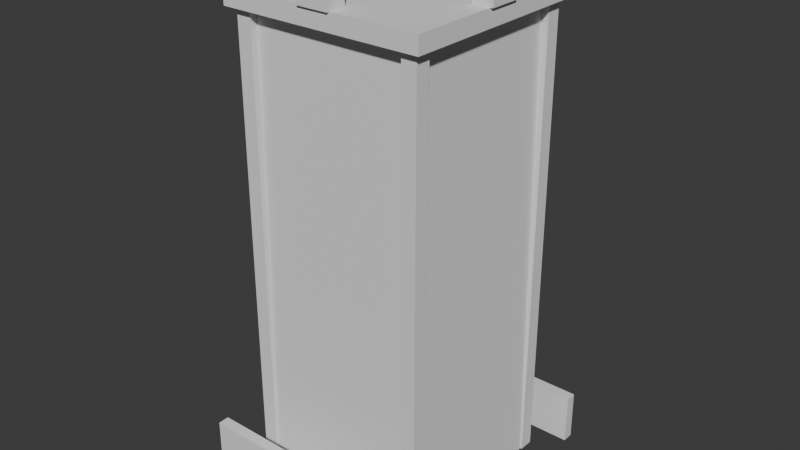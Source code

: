 # Source: tower.blend  (saved by Blender 4.5.92; exported with 4.5.12 LTS)
import bpy
from mathutils import Matrix  # noqa: F401  (used for matrix-valued properties, if any)

bpy.ops.wm.read_factory_settings(use_empty=True)
scene = bpy.context.scene
scene.name = 'Scene'

# ---- collections
col_collection = bpy.data.collections.new('Collection'); scene.collection.children.link(col_collection)

# ---- world
world_world = bpy.data.worlds.new('World'); scene.world = world_world
world_world.use_nodes = True; world_world.node_tree.nodes.clear()
_N = world_world.node_tree.nodes; _L = world_world.node_tree.links
n0 = _N.new('ShaderNodeOutputWorld'); n0.name = 'World Output'; n0.location = (200, 100)
n1 = _N.new('ShaderNodeBackground'); n1.name = 'Background'; n1.location = (-200, 100)
n1.inputs[0].default_value = (0.05088, 0.05088, 0.05088, 1.0)
_L.new(n1.outputs[0], n0.inputs[0])
n0.is_active_output = True
world_world.color = (0.05088, 0.05088, 0.05088)
world_world.sun_shadow_jitter_overblur = 0.0

# ---- meshes
me_walls = bpy.data.meshes.new('walls')
me_walls.from_pydata([(-1.0, 1.0, 0.0), (1.0, 1.0, 0.0), (1.0, -1.0, 0.0), (-1.0, -1.0, 0.0), (-0.94, 0.94, 5.0), (0.94, 0.94, 5.0), (0.94, -0.94, 5.0), (-0.94, -0.94, 5.0)], [], [(0, 1, 2), (0, 2, 3), (4, 6, 5), (4, 7, 6), (0, 5, 1), (0, 4, 5), (2, 7, 3), (2, 6, 7), (1, 6, 2), (1, 5, 6), (3, 4, 0), (3, 7, 4)])
_ca = me_walls.color_attributes.new('COLOR_0', 'FLOAT_COLOR', 'CORNER')
_ca.data.foreach_set('color', [0.62, 0.62, 0.6, 0.12, 0.62, 0.62, 0.6, 0.12, 0.62, 0.62, 0.6, 0.12, 0.62, 0.62, 0.6, 0.12, 0.62, 0.62, 0.6, 0.12, 0.62, 0.62, 0.6, 0.12, 0.62, 0.62, 0.6, 0.12, 0.62, 0.62, 0.6, 0.12, 0.62, 0.62, 0.6, 0.12, 0.62, 0.62, 0.6, 0.12, 0.62, 0.62, 0.6, 0.12, 0.62, 0.62, 0.6, 0.12, 0.62, 0.62, 0.6, 0.12, 0.62, 0.62, 0.6, 0.12, 0.62, 0.62, 0.6, 0.12, 0.62, 0.62, 0.6, 0.12, 0.62, 0.62, 0.6, 0.12, 0.62, 0.62, 0.6, 0.12, 0.62, 0.62, 0.6, 0.12, 0.62, 0.62, 0.6, 0.12, 0.62, 0.62, 0.6, 0.12, 0.62, 0.62, 0.6, 0.12, 0.62, 0.62, 0.6, 0.12, 0.62, 0.62, 0.6, 0.12, 0.62, 0.62, 0.6, 0.12, 0.62, 0.62, 0.6, 0.12, 0.62, 0.62, 0.6, 0.12, 0.62, 0.62, 0.6, 0.12, 0.62, 0.62, 0.6, 0.12, 0.62, 0.62, 0.6, 0.12, 0.62, 0.62, 0.6, 0.12, 0.62, 0.62, 0.6, 0.12, 0.62, 0.62, 0.6, 0.12, 0.62, 0.62, 0.6, 0.12, 0.62, 0.62, 0.6, 0.12, 0.62, 0.62, 0.6, 0.12])
me_walls.update()
me_post_nw = bpy.data.meshes.new('post_nw')
me_post_nw.from_pydata([(-1.02, 1.02, 0.0), (-0.86, 1.02, 0.0), (-0.86, 0.86, 0.0), (-1.02, 0.86, 0.0), (-1.02, 1.02, 5.06), (-0.86, 1.02, 5.06), (-0.86, 0.86, 5.06), (-1.02, 0.86, 5.06)], [], [(0, 1, 2), (0, 2, 3), (4, 6, 5), (4, 7, 6), (0, 5, 1), (0, 4, 5), (2, 7, 3), (2, 6, 7), (1, 6, 2), (1, 5, 6), (3, 4, 0), (3, 7, 4)])
_ca = me_post_nw.color_attributes.new('COLOR_0', 'FLOAT_COLOR', 'CORNER')
_ca.data.foreach_set('color', [0.35, 0.25, 0.17, 0.0, 0.35, 0.25, 0.17, 0.0, 0.35, 0.25, 0.17, 0.0, 0.35, 0.25, 0.17, 0.0, 0.35, 0.25, 0.17, 0.0, 0.35, 0.25, 0.17, 0.0, 0.35, 0.25, 0.17, 0.0, 0.35, 0.25, 0.17, 0.0, 0.35, 0.25, 0.17, 0.0, 0.35, 0.25, 0.17, 0.0, 0.35, 0.25, 0.17, 0.0, 0.35, 0.25, 0.17, 0.0, 0.35, 0.25, 0.17, 0.0, 0.35, 0.25, 0.17, 0.0, 0.35, 0.25, 0.17, 0.0, 0.35, 0.25, 0.17, 0.0, 0.35, 0.25, 0.17, 0.0, 0.35, 0.25, 0.17, 0.0, 0.35, 0.25, 0.17, 0.0, 0.35, 0.25, 0.17, 0.0, 0.35, 0.25, 0.17, 0.0, 0.35, 0.25, 0.17, 0.0, 0.35, 0.25, 0.17, 0.0, 0.35, 0.25, 0.17, 0.0, 0.35, 0.25, 0.17, 0.0, 0.35, 0.25, 0.17, 0.0, 0.35, 0.25, 0.17, 0.0, 0.35, 0.25, 0.17, 0.0, 0.35, 0.25, 0.17, 0.0, 0.35, 0.25, 0.17, 0.0, 0.35, 0.25, 0.17, 0.0, 0.35, 0.25, 0.17, 0.0, 0.35, 0.25, 0.17, 0.0, 0.35, 0.25, 0.17, 0.0, 0.35, 0.25, 0.17, 0.0, 0.35, 0.25, 0.17, 0.0])
me_post_nw.update()
me_post_sw = bpy.data.meshes.new('post_sw')
me_post_sw.from_pydata([(-1.02, -0.86, 0.0), (-0.86, -0.86, 0.0), (-0.86, -1.02, 0.0), (-1.02, -1.02, 0.0), (-1.02, -0.86, 5.06), (-0.86, -0.86, 5.06), (-0.86, -1.02, 5.06), (-1.02, -1.02, 5.06)], [], [(0, 1, 2), (0, 2, 3), (4, 6, 5), (4, 7, 6), (0, 5, 1), (0, 4, 5), (2, 7, 3), (2, 6, 7), (1, 6, 2), (1, 5, 6), (3, 4, 0), (3, 7, 4)])
_ca = me_post_sw.color_attributes.new('COLOR_0', 'FLOAT_COLOR', 'CORNER')
_ca.data.foreach_set('color', [0.35, 0.25, 0.17, 0.0, 0.35, 0.25, 0.17, 0.0, 0.35, 0.25, 0.17, 0.0, 0.35, 0.25, 0.17, 0.0, 0.35, 0.25, 0.17, 0.0, 0.35, 0.25, 0.17, 0.0, 0.35, 0.25, 0.17, 0.0, 0.35, 0.25, 0.17, 0.0, 0.35, 0.25, 0.17, 0.0, 0.35, 0.25, 0.17, 0.0, 0.35, 0.25, 0.17, 0.0, 0.35, 0.25, 0.17, 0.0, 0.35, 0.25, 0.17, 0.0, 0.35, 0.25, 0.17, 0.0, 0.35, 0.25, 0.17, 0.0, 0.35, 0.25, 0.17, 0.0, 0.35, 0.25, 0.17, 0.0, 0.35, 0.25, 0.17, 0.0, 0.35, 0.25, 0.17, 0.0, 0.35, 0.25, 0.17, 0.0, 0.35, 0.25, 0.17, 0.0, 0.35, 0.25, 0.17, 0.0, 0.35, 0.25, 0.17, 0.0, 0.35, 0.25, 0.17, 0.0, 0.35, 0.25, 0.17, 0.0, 0.35, 0.25, 0.17, 0.0, 0.35, 0.25, 0.17, 0.0, 0.35, 0.25, 0.17, 0.0, 0.35, 0.25, 0.17, 0.0, 0.35, 0.25, 0.17, 0.0, 0.35, 0.25, 0.17, 0.0, 0.35, 0.25, 0.17, 0.0, 0.35, 0.25, 0.17, 0.0, 0.35, 0.25, 0.17, 0.0, 0.35, 0.25, 0.17, 0.0, 0.35, 0.25, 0.17, 0.0])
me_post_sw.update()
me_post_ne = bpy.data.meshes.new('post_ne')
me_post_ne.from_pydata([(0.86, 1.02, 0.0), (1.02, 1.02, 0.0), (1.02, 0.86, 0.0), (0.86, 0.86, 0.0), (0.86, 1.02, 5.06), (1.02, 1.02, 5.06), (1.02, 0.86, 5.06), (0.86, 0.86, 5.06)], [], [(0, 1, 2), (0, 2, 3), (4, 6, 5), (4, 7, 6), (0, 5, 1), (0, 4, 5), (2, 7, 3), (2, 6, 7), (1, 6, 2), (1, 5, 6), (3, 4, 0), (3, 7, 4)])
_ca = me_post_ne.color_attributes.new('COLOR_0', 'FLOAT_COLOR', 'CORNER')
_ca.data.foreach_set('color', [0.35, 0.25, 0.17, 0.0, 0.35, 0.25, 0.17, 0.0, 0.35, 0.25, 0.17, 0.0, 0.35, 0.25, 0.17, 0.0, 0.35, 0.25, 0.17, 0.0, 0.35, 0.25, 0.17, 0.0, 0.35, 0.25, 0.17, 0.0, 0.35, 0.25, 0.17, 0.0, 0.35, 0.25, 0.17, 0.0, 0.35, 0.25, 0.17, 0.0, 0.35, 0.25, 0.17, 0.0, 0.35, 0.25, 0.17, 0.0, 0.35, 0.25, 0.17, 0.0, 0.35, 0.25, 0.17, 0.0, 0.35, 0.25, 0.17, 0.0, 0.35, 0.25, 0.17, 0.0, 0.35, 0.25, 0.17, 0.0, 0.35, 0.25, 0.17, 0.0, 0.35, 0.25, 0.17, 0.0, 0.35, 0.25, 0.17, 0.0, 0.35, 0.25, 0.17, 0.0, 0.35, 0.25, 0.17, 0.0, 0.35, 0.25, 0.17, 0.0, 0.35, 0.25, 0.17, 0.0, 0.35, 0.25, 0.17, 0.0, 0.35, 0.25, 0.17, 0.0, 0.35, 0.25, 0.17, 0.0, 0.35, 0.25, 0.17, 0.0, 0.35, 0.25, 0.17, 0.0, 0.35, 0.25, 0.17, 0.0, 0.35, 0.25, 0.17, 0.0, 0.35, 0.25, 0.17, 0.0, 0.35, 0.25, 0.17, 0.0, 0.35, 0.25, 0.17, 0.0, 0.35, 0.25, 0.17, 0.0, 0.35, 0.25, 0.17, 0.0])
me_post_ne.update()
me_post_se = bpy.data.meshes.new('post_se')
me_post_se.from_pydata([(0.86, -0.86, 0.0), (1.02, -0.86, 0.0), (1.02, -1.02, 0.0), (0.86, -1.02, 0.0), (0.86, -0.86, 5.06), (1.02, -0.86, 5.06), (1.02, -1.02, 5.06), (0.86, -1.02, 5.06)], [], [(0, 1, 2), (0, 2, 3), (4, 6, 5), (4, 7, 6), (0, 5, 1), (0, 4, 5), (2, 7, 3), (2, 6, 7), (1, 6, 2), (1, 5, 6), (3, 4, 0), (3, 7, 4)])
_ca = me_post_se.color_attributes.new('COLOR_0', 'FLOAT_COLOR', 'CORNER')
_ca.data.foreach_set('color', [0.35, 0.25, 0.17, 0.0, 0.35, 0.25, 0.17, 0.0, 0.35, 0.25, 0.17, 0.0, 0.35, 0.25, 0.17, 0.0, 0.35, 0.25, 0.17, 0.0, 0.35, 0.25, 0.17, 0.0, 0.35, 0.25, 0.17, 0.0, 0.35, 0.25, 0.17, 0.0, 0.35, 0.25, 0.17, 0.0, 0.35, 0.25, 0.17, 0.0, 0.35, 0.25, 0.17, 0.0, 0.35, 0.25, 0.17, 0.0, 0.35, 0.25, 0.17, 0.0, 0.35, 0.25, 0.17, 0.0, 0.35, 0.25, 0.17, 0.0, 0.35, 0.25, 0.17, 0.0, 0.35, 0.25, 0.17, 0.0, 0.35, 0.25, 0.17, 0.0, 0.35, 0.25, 0.17, 0.0, 0.35, 0.25, 0.17, 0.0, 0.35, 0.25, 0.17, 0.0, 0.35, 0.25, 0.17, 0.0, 0.35, 0.25, 0.17, 0.0, 0.35, 0.25, 0.17, 0.0, 0.35, 0.25, 0.17, 0.0, 0.35, 0.25, 0.17, 0.0, 0.35, 0.25, 0.17, 0.0, 0.35, 0.25, 0.17, 0.0, 0.35, 0.25, 0.17, 0.0, 0.35, 0.25, 0.17, 0.0, 0.35, 0.25, 0.17, 0.0, 0.35, 0.25, 0.17, 0.0, 0.35, 0.25, 0.17, 0.0, 0.35, 0.25, 0.17, 0.0, 0.35, 0.25, 0.17, 0.0, 0.35, 0.25, 0.17, 0.0])
me_post_se.update()
me_roof = bpy.data.meshes.new('roof')
me_roof.from_pydata([(-1.1, 1.1, 5.0), (1.1, 1.1, 5.0), (1.1, -1.1, 5.0), (-1.1, -1.1, 5.0), (-1.1, 1.1, 5.18), (1.1, 1.1, 5.18), (1.1, -1.1, 5.18), (-1.1, -1.1, 5.18)], [], [(0, 1, 2), (0, 2, 3), (4, 6, 5), (4, 7, 6), (0, 5, 1), (0, 4, 5), (2, 7, 3), (2, 6, 7), (1, 6, 2), (1, 5, 6), (3, 4, 0), (3, 7, 4)])
_ca = me_roof.color_attributes.new('COLOR_0', 'FLOAT_COLOR', 'CORNER')
_ca.data.foreach_set('color', [0.52, 0.52, 0.5, 0.55, 0.52, 0.52, 0.5, 0.55, 0.52, 0.52, 0.5, 0.55, 0.52, 0.52, 0.5, 0.55, 0.52, 0.52, 0.5, 0.55, 0.52, 0.52, 0.5, 0.55, 0.52, 0.52, 0.5, 0.55, 0.52, 0.52, 0.5, 0.55, 0.52, 0.52, 0.5, 0.55, 0.52, 0.52, 0.5, 0.55, 0.52, 0.52, 0.5, 0.55, 0.52, 0.52, 0.5, 0.55, 0.52, 0.52, 0.5, 0.55, 0.52, 0.52, 0.5, 0.55, 0.52, 0.52, 0.5, 0.55, 0.52, 0.52, 0.5, 0.55, 0.52, 0.52, 0.5, 0.55, 0.52, 0.52, 0.5, 0.55, 0.52, 0.52, 0.5, 0.55, 0.52, 0.52, 0.5, 0.55, 0.52, 0.52, 0.5, 0.55, 0.52, 0.52, 0.5, 0.55, 0.52, 0.52, 0.5, 0.55, 0.52, 0.52, 0.5, 0.55, 0.52, 0.52, 0.5, 0.55, 0.52, 0.52, 0.5, 0.55, 0.52, 0.52, 0.5, 0.55, 0.52, 0.52, 0.5, 0.55, 0.52, 0.52, 0.5, 0.55, 0.52, 0.52, 0.5, 0.55, 0.52, 0.52, 0.5, 0.55, 0.52, 0.52, 0.5, 0.55, 0.52, 0.52, 0.5, 0.55, 0.52, 0.52, 0.5, 0.55, 0.52, 0.52, 0.5, 0.55, 0.52, 0.52, 0.5, 0.55])
me_roof.update()
me_merlon__1_0 = bpy.data.meshes.new('merlon_-1_0')
me_merlon__1_0.from_pydata([(-1.13, 0.17, 5.18), (-0.91, 0.17, 5.18), (-0.91, -0.17, 5.18), (-1.13, -0.17, 5.18), (-1.13, 0.17, 5.52), (-0.91, 0.17, 5.52), (-0.91, -0.17, 5.52), (-1.13, -0.17, 5.52)], [], [(0, 1, 2), (0, 2, 3), (4, 6, 5), (4, 7, 6), (0, 5, 1), (0, 4, 5), (2, 7, 3), (2, 6, 7), (1, 6, 2), (1, 5, 6), (3, 4, 0), (3, 7, 4)])
_ca = me_merlon__1_0.color_attributes.new('COLOR_0', 'FLOAT_COLOR', 'CORNER')
_ca.data.foreach_set('color', [0.6, 0.6, 0.58, 0.0, 0.6, 0.6, 0.58, 0.0, 0.6, 0.6, 0.58, 0.0, 0.6, 0.6, 0.58, 0.0, 0.6, 0.6, 0.58, 0.0, 0.6, 0.6, 0.58, 0.0, 0.6, 0.6, 0.58, 0.0, 0.6, 0.6, 0.58, 0.0, 0.6, 0.6, 0.58, 0.0, 0.6, 0.6, 0.58, 0.0, 0.6, 0.6, 0.58, 0.0, 0.6, 0.6, 0.58, 0.0, 0.6, 0.6, 0.58, 0.0, 0.6, 0.6, 0.58, 0.0, 0.6, 0.6, 0.58, 0.0, 0.6, 0.6, 0.58, 0.0, 0.6, 0.6, 0.58, 0.0, 0.6, 0.6, 0.58, 0.0, 0.6, 0.6, 0.58, 0.0, 0.6, 0.6, 0.58, 0.0, 0.6, 0.6, 0.58, 0.0, 0.6, 0.6, 0.58, 0.0, 0.6, 0.6, 0.58, 0.0, 0.6, 0.6, 0.58, 0.0, 0.6, 0.6, 0.58, 0.0, 0.6, 0.6, 0.58, 0.0, 0.6, 0.6, 0.58, 0.0, 0.6, 0.6, 0.58, 0.0, 0.6, 0.6, 0.58, 0.0, 0.6, 0.6, 0.58, 0.0, 0.6, 0.6, 0.58, 0.0, 0.6, 0.6, 0.58, 0.0, 0.6, 0.6, 0.58, 0.0, 0.6, 0.6, 0.58, 0.0, 0.6, 0.6, 0.58, 0.0, 0.6, 0.6, 0.58, 0.0])
me_merlon__1_0.update()
me_merlon_1_0 = bpy.data.meshes.new('merlon_1_0')
me_merlon_1_0.from_pydata([(0.91, 0.17, 5.18), (1.13, 0.17, 5.18), (1.13, -0.17, 5.18), (0.91, -0.17, 5.18), (0.91, 0.17, 5.52), (1.13, 0.17, 5.52), (1.13, -0.17, 5.52), (0.91, -0.17, 5.52)], [], [(0, 1, 2), (0, 2, 3), (4, 6, 5), (4, 7, 6), (0, 5, 1), (0, 4, 5), (2, 7, 3), (2, 6, 7), (1, 6, 2), (1, 5, 6), (3, 4, 0), (3, 7, 4)])
_ca = me_merlon_1_0.color_attributes.new('COLOR_0', 'FLOAT_COLOR', 'CORNER')
_ca.data.foreach_set('color', [0.6, 0.6, 0.58, 0.0, 0.6, 0.6, 0.58, 0.0, 0.6, 0.6, 0.58, 0.0, 0.6, 0.6, 0.58, 0.0, 0.6, 0.6, 0.58, 0.0, 0.6, 0.6, 0.58, 0.0, 0.6, 0.6, 0.58, 0.0, 0.6, 0.6, 0.58, 0.0, 0.6, 0.6, 0.58, 0.0, 0.6, 0.6, 0.58, 0.0, 0.6, 0.6, 0.58, 0.0, 0.6, 0.6, 0.58, 0.0, 0.6, 0.6, 0.58, 0.0, 0.6, 0.6, 0.58, 0.0, 0.6, 0.6, 0.58, 0.0, 0.6, 0.6, 0.58, 0.0, 0.6, 0.6, 0.58, 0.0, 0.6, 0.6, 0.58, 0.0, 0.6, 0.6, 0.58, 0.0, 0.6, 0.6, 0.58, 0.0, 0.6, 0.6, 0.58, 0.0, 0.6, 0.6, 0.58, 0.0, 0.6, 0.6, 0.58, 0.0, 0.6, 0.6, 0.58, 0.0, 0.6, 0.6, 0.58, 0.0, 0.6, 0.6, 0.58, 0.0, 0.6, 0.6, 0.58, 0.0, 0.6, 0.6, 0.58, 0.0, 0.6, 0.6, 0.58, 0.0, 0.6, 0.6, 0.58, 0.0, 0.6, 0.6, 0.58, 0.0, 0.6, 0.6, 0.58, 0.0, 0.6, 0.6, 0.58, 0.0, 0.6, 0.6, 0.58, 0.0, 0.6, 0.6, 0.58, 0.0, 0.6, 0.6, 0.58, 0.0])
me_merlon_1_0.update()
me_merlon_0__1 = bpy.data.meshes.new('merlon_0_-1')
me_merlon_0__1.from_pydata([(-0.17, 1.13, 5.18), (0.17, 1.13, 5.18), (0.17, 0.91, 5.18), (-0.17, 0.91, 5.18), (-0.17, 1.13, 5.52), (0.17, 1.13, 5.52), (0.17, 0.91, 5.52), (-0.17, 0.91, 5.52)], [], [(0, 1, 2), (0, 2, 3), (4, 6, 5), (4, 7, 6), (0, 5, 1), (0, 4, 5), (2, 7, 3), (2, 6, 7), (1, 6, 2), (1, 5, 6), (3, 4, 0), (3, 7, 4)])
_ca = me_merlon_0__1.color_attributes.new('COLOR_0', 'FLOAT_COLOR', 'CORNER')
_ca.data.foreach_set('color', [0.6, 0.6, 0.58, 0.0, 0.6, 0.6, 0.58, 0.0, 0.6, 0.6, 0.58, 0.0, 0.6, 0.6, 0.58, 0.0, 0.6, 0.6, 0.58, 0.0, 0.6, 0.6, 0.58, 0.0, 0.6, 0.6, 0.58, 0.0, 0.6, 0.6, 0.58, 0.0, 0.6, 0.6, 0.58, 0.0, 0.6, 0.6, 0.58, 0.0, 0.6, 0.6, 0.58, 0.0, 0.6, 0.6, 0.58, 0.0, 0.6, 0.6, 0.58, 0.0, 0.6, 0.6, 0.58, 0.0, 0.6, 0.6, 0.58, 0.0, 0.6, 0.6, 0.58, 0.0, 0.6, 0.6, 0.58, 0.0, 0.6, 0.6, 0.58, 0.0, 0.6, 0.6, 0.58, 0.0, 0.6, 0.6, 0.58, 0.0, 0.6, 0.6, 0.58, 0.0, 0.6, 0.6, 0.58, 0.0, 0.6, 0.6, 0.58, 0.0, 0.6, 0.6, 0.58, 0.0, 0.6, 0.6, 0.58, 0.0, 0.6, 0.6, 0.58, 0.0, 0.6, 0.6, 0.58, 0.0, 0.6, 0.6, 0.58, 0.0, 0.6, 0.6, 0.58, 0.0, 0.6, 0.6, 0.58, 0.0, 0.6, 0.6, 0.58, 0.0, 0.6, 0.6, 0.58, 0.0, 0.6, 0.6, 0.58, 0.0, 0.6, 0.6, 0.58, 0.0, 0.6, 0.6, 0.58, 0.0, 0.6, 0.6, 0.58, 0.0])
me_merlon_0__1.update()
me_merlon_0_1 = bpy.data.meshes.new('merlon_0_1')
me_merlon_0_1.from_pydata([(-0.17, -0.91, 5.18), (0.17, -0.91, 5.18), (0.17, -1.13, 5.18), (-0.17, -1.13, 5.18), (-0.17, -0.91, 5.52), (0.17, -0.91, 5.52), (0.17, -1.13, 5.52), (-0.17, -1.13, 5.52)], [], [(0, 1, 2), (0, 2, 3), (4, 6, 5), (4, 7, 6), (0, 5, 1), (0, 4, 5), (2, 7, 3), (2, 6, 7), (1, 6, 2), (1, 5, 6), (3, 4, 0), (3, 7, 4)])
_ca = me_merlon_0_1.color_attributes.new('COLOR_0', 'FLOAT_COLOR', 'CORNER')
_ca.data.foreach_set('color', [0.6, 0.6, 0.58, 0.0, 0.6, 0.6, 0.58, 0.0, 0.6, 0.6, 0.58, 0.0, 0.6, 0.6, 0.58, 0.0, 0.6, 0.6, 0.58, 0.0, 0.6, 0.6, 0.58, 0.0, 0.6, 0.6, 0.58, 0.0, 0.6, 0.6, 0.58, 0.0, 0.6, 0.6, 0.58, 0.0, 0.6, 0.6, 0.58, 0.0, 0.6, 0.6, 0.58, 0.0, 0.6, 0.6, 0.58, 0.0, 0.6, 0.6, 0.58, 0.0, 0.6, 0.6, 0.58, 0.0, 0.6, 0.6, 0.58, 0.0, 0.6, 0.6, 0.58, 0.0, 0.6, 0.6, 0.58, 0.0, 0.6, 0.6, 0.58, 0.0, 0.6, 0.6, 0.58, 0.0, 0.6, 0.6, 0.58, 0.0, 0.6, 0.6, 0.58, 0.0, 0.6, 0.6, 0.58, 0.0, 0.6, 0.6, 0.58, 0.0, 0.6, 0.6, 0.58, 0.0, 0.6, 0.6, 0.58, 0.0, 0.6, 0.6, 0.58, 0.0, 0.6, 0.6, 0.58, 0.0, 0.6, 0.6, 0.58, 0.0, 0.6, 0.6, 0.58, 0.0, 0.6, 0.6, 0.58, 0.0, 0.6, 0.6, 0.58, 0.0, 0.6, 0.6, 0.58, 0.0, 0.6, 0.6, 0.58, 0.0, 0.6, 0.6, 0.58, 0.0, 0.6, 0.6, 0.58, 0.0, 0.6, 0.6, 0.58, 0.0])
me_merlon_0_1.update()
me_palisade_n = bpy.data.meshes.new('palisade_n')
me_palisade_n.from_pydata([(-1.3, 1.41, 0.0), (1.3, 1.41, 0.0), (1.3, 1.29, 0.0), (-1.3, 1.29, 0.0), (-1.3, 1.41, 0.55), (1.3, 1.41, 0.55), (1.3, 1.29, 0.55), (-1.3, 1.29, 0.55)], [], [(0, 1, 2), (0, 2, 3), (4, 6, 5), (4, 7, 6), (0, 5, 1), (0, 4, 5), (2, 7, 3), (2, 6, 7), (1, 6, 2), (1, 5, 6), (3, 4, 0), (3, 7, 4)])
_ca = me_palisade_n.color_attributes.new('COLOR_0', 'FLOAT_COLOR', 'CORNER')
_ca.data.foreach_set('color', [0.35, 0.25, 0.17, 0.0, 0.35, 0.25, 0.17, 0.0, 0.35, 0.25, 0.17, 0.0, 0.35, 0.25, 0.17, 0.0, 0.35, 0.25, 0.17, 0.0, 0.35, 0.25, 0.17, 0.0, 0.35, 0.25, 0.17, 0.0, 0.35, 0.25, 0.17, 0.0, 0.35, 0.25, 0.17, 0.0, 0.35, 0.25, 0.17, 0.0, 0.35, 0.25, 0.17, 0.0, 0.35, 0.25, 0.17, 0.0, 0.35, 0.25, 0.17, 0.0, 0.35, 0.25, 0.17, 0.0, 0.35, 0.25, 0.17, 0.0, 0.35, 0.25, 0.17, 0.0, 0.35, 0.25, 0.17, 0.0, 0.35, 0.25, 0.17, 0.0, 0.35, 0.25, 0.17, 0.0, 0.35, 0.25, 0.17, 0.0, 0.35, 0.25, 0.17, 0.0, 0.35, 0.25, 0.17, 0.0, 0.35, 0.25, 0.17, 0.0, 0.35, 0.25, 0.17, 0.0, 0.35, 0.25, 0.17, 0.0, 0.35, 0.25, 0.17, 0.0, 0.35, 0.25, 0.17, 0.0, 0.35, 0.25, 0.17, 0.0, 0.35, 0.25, 0.17, 0.0, 0.35, 0.25, 0.17, 0.0, 0.35, 0.25, 0.17, 0.0, 0.35, 0.25, 0.17, 0.0, 0.35, 0.25, 0.17, 0.0, 0.35, 0.25, 0.17, 0.0, 0.35, 0.25, 0.17, 0.0, 0.35, 0.25, 0.17, 0.0])
me_palisade_n.update()
me_palisade_s = bpy.data.meshes.new('palisade_s')
me_palisade_s.from_pydata([(-1.3, -1.29, 0.0), (1.3, -1.29, 0.0), (1.3, -1.41, 0.0), (-1.3, -1.41, 0.0), (-1.3, -1.29, 0.55), (1.3, -1.29, 0.55), (1.3, -1.41, 0.55), (-1.3, -1.41, 0.55)], [], [(0, 1, 2), (0, 2, 3), (4, 6, 5), (4, 7, 6), (0, 5, 1), (0, 4, 5), (2, 7, 3), (2, 6, 7), (1, 6, 2), (1, 5, 6), (3, 4, 0), (3, 7, 4)])
_ca = me_palisade_s.color_attributes.new('COLOR_0', 'FLOAT_COLOR', 'CORNER')
_ca.data.foreach_set('color', [0.35, 0.25, 0.17, 0.0, 0.35, 0.25, 0.17, 0.0, 0.35, 0.25, 0.17, 0.0, 0.35, 0.25, 0.17, 0.0, 0.35, 0.25, 0.17, 0.0, 0.35, 0.25, 0.17, 0.0, 0.35, 0.25, 0.17, 0.0, 0.35, 0.25, 0.17, 0.0, 0.35, 0.25, 0.17, 0.0, 0.35, 0.25, 0.17, 0.0, 0.35, 0.25, 0.17, 0.0, 0.35, 0.25, 0.17, 0.0, 0.35, 0.25, 0.17, 0.0, 0.35, 0.25, 0.17, 0.0, 0.35, 0.25, 0.17, 0.0, 0.35, 0.25, 0.17, 0.0, 0.35, 0.25, 0.17, 0.0, 0.35, 0.25, 0.17, 0.0, 0.35, 0.25, 0.17, 0.0, 0.35, 0.25, 0.17, 0.0, 0.35, 0.25, 0.17, 0.0, 0.35, 0.25, 0.17, 0.0, 0.35, 0.25, 0.17, 0.0, 0.35, 0.25, 0.17, 0.0, 0.35, 0.25, 0.17, 0.0, 0.35, 0.25, 0.17, 0.0, 0.35, 0.25, 0.17, 0.0, 0.35, 0.25, 0.17, 0.0, 0.35, 0.25, 0.17, 0.0, 0.35, 0.25, 0.17, 0.0, 0.35, 0.25, 0.17, 0.0, 0.35, 0.25, 0.17, 0.0, 0.35, 0.25, 0.17, 0.0, 0.35, 0.25, 0.17, 0.0, 0.35, 0.25, 0.17, 0.0, 0.35, 0.25, 0.17, 0.0])
me_palisade_s.update()

# ---- objects
ob_walls = bpy.data.objects.new('walls', me_walls)
ob_post_nw = bpy.data.objects.new('post_nw', me_post_nw)
ob_post_sw = bpy.data.objects.new('post_sw', me_post_sw)
ob_post_ne = bpy.data.objects.new('post_ne', me_post_ne)
ob_post_se = bpy.data.objects.new('post_se', me_post_se)
ob_roof = bpy.data.objects.new('roof', me_roof)
ob_merlon__1_0 = bpy.data.objects.new('merlon_-1_0', me_merlon__1_0)
ob_merlon_1_0 = bpy.data.objects.new('merlon_1_0', me_merlon_1_0)
ob_merlon_0__1 = bpy.data.objects.new('merlon_0_-1', me_merlon_0__1)
ob_merlon_0_1 = bpy.data.objects.new('merlon_0_1', me_merlon_0_1)
ob_palisade_n = bpy.data.objects.new('palisade_n', me_palisade_n)
ob_palisade_s = bpy.data.objects.new('palisade_s', me_palisade_s)

# ---- transforms, parenting, visibility, modifiers, constraints
ob_walls.location = (0.0, -0.0, 0.0)
ob_walls.rotation_mode = 'QUATERNION'
ob_walls.rotation_quaternion = (1.0, 0.0, 0.0, 0.0)
ob_post_nw.location = (0.0, -0.0, 0.0)
ob_post_nw.rotation_mode = 'QUATERNION'
ob_post_nw.rotation_quaternion = (1.0, 0.0, 0.0, 0.0)
ob_post_sw.location = (0.0, -0.0, 0.0)
ob_post_sw.rotation_mode = 'QUATERNION'
ob_post_sw.rotation_quaternion = (1.0, 0.0, 0.0, 0.0)
ob_post_ne.location = (0.0, -0.0, 0.0)
ob_post_ne.rotation_mode = 'QUATERNION'
ob_post_ne.rotation_quaternion = (1.0, 0.0, 0.0, 0.0)
ob_post_se.location = (0.0, -0.0, 0.0)
ob_post_se.rotation_mode = 'QUATERNION'
ob_post_se.rotation_quaternion = (1.0, 0.0, 0.0, 0.0)
ob_roof.location = (0.0, -0.0, 0.0)
ob_roof.rotation_mode = 'QUATERNION'
ob_roof.rotation_quaternion = (1.0, 0.0, 0.0, 0.0)
ob_merlon__1_0.location = (0.0, -0.0, 0.0)
ob_merlon__1_0.rotation_mode = 'QUATERNION'
ob_merlon__1_0.rotation_quaternion = (1.0, 0.0, 0.0, 0.0)
ob_merlon_1_0.location = (0.0, -0.0, 0.0)
ob_merlon_1_0.rotation_mode = 'QUATERNION'
ob_merlon_1_0.rotation_quaternion = (1.0, 0.0, 0.0, 0.0)
ob_merlon_0__1.location = (0.0, -0.0, 0.0)
ob_merlon_0__1.rotation_mode = 'QUATERNION'
ob_merlon_0__1.rotation_quaternion = (1.0, 0.0, 0.0, 0.0)
ob_merlon_0_1.location = (0.0, -0.0, 0.0)
ob_merlon_0_1.rotation_mode = 'QUATERNION'
ob_merlon_0_1.rotation_quaternion = (1.0, 0.0, 0.0, 0.0)
ob_palisade_n.location = (0.0, -0.0, 0.0)
ob_palisade_n.rotation_mode = 'QUATERNION'
ob_palisade_n.rotation_quaternion = (1.0, 0.0, 0.0, 0.0)
ob_palisade_s.location = (0.0, -0.0, 0.0)
ob_palisade_s.rotation_mode = 'QUATERNION'
ob_palisade_s.rotation_quaternion = (1.0, 0.0, 0.0, 0.0)

# ---- collection membership
col_collection.objects.link(ob_walls)
col_collection.objects.link(ob_post_nw)
col_collection.objects.link(ob_post_sw)
col_collection.objects.link(ob_post_ne)
col_collection.objects.link(ob_post_se)
col_collection.objects.link(ob_roof)
col_collection.objects.link(ob_merlon__1_0)
col_collection.objects.link(ob_merlon_1_0)
col_collection.objects.link(ob_merlon_0__1)
col_collection.objects.link(ob_merlon_0_1)
col_collection.objects.link(ob_palisade_n)
col_collection.objects.link(ob_palisade_s)

# ---- scene / render settings (as saved in the file)
scene.frame_start = 0; scene.frame_end = 0; scene.frame_set(0)
scene.render.engine = 'BLENDER_EEVEE_NEXT'
bpy.context.view_layer.update()

# ---- added for rendering (the .blend has no active camera and no usable light): camera, sun
cam_auto = bpy.data.cameras.new('AutoCamera')
cam_auto.lens = 50.0
cam_auto.sensor_width = 36.0
cam_auto.clip_end = 1000.0
ob_auto_camera = bpy.data.objects.new('AutoCamera', cam_auto)
scene.collection.objects.link(ob_auto_camera)
ob_auto_camera.location = (6.21919, -7.46303, 7.73535)
ob_auto_camera.rotation_euler = (1.09748, -7.21219e-08, 0.694738)
scene.camera = ob_auto_camera
light_auto_sun = bpy.data.lights.new('AutoSun', 'SUN')
light_auto_sun.energy = 3.0
light_auto_sun.angle = 0.0523599
ob_auto_sun = bpy.data.objects.new('AutoSun', light_auto_sun)
scene.collection.objects.link(ob_auto_sun)
ob_auto_sun.rotation_euler = (0.872665, 0.174533, 0.523599)
bpy.context.view_layer.update()
